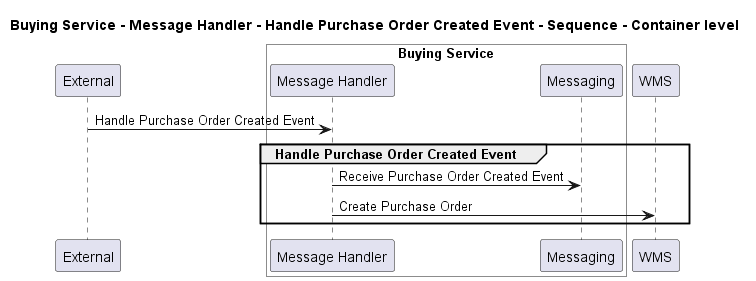

The diagram above was rendered by PlantUML. Its source (embedded in the PNG):
@startuml
!pragma layout smetana

title Buying Service - Message Handler - Handle Purchase Order Created Event - Sequence - Container level

participant "External" as C4InterFlow.SoftwareSystems.ExternalSystem

box "Buying Service" #White
    participant "Message Handler" as ECommercePlatform.SoftwareSystems.BuyingService.Containers.MessageHandler
    participant "Messaging" as ECommercePlatform.SoftwareSystems.BuyingService.Containers.Messaging
end box

participant "WMS" as ECommercePlatform.SoftwareSystems.WMS

C4InterFlow.SoftwareSystems.ExternalSystem -> ECommercePlatform.SoftwareSystems.BuyingService.Containers.MessageHandler : Handle Purchase Order Created Event
group Handle Purchase Order Created Event
ECommercePlatform.SoftwareSystems.BuyingService.Containers.MessageHandler -> ECommercePlatform.SoftwareSystems.BuyingService.Containers.Messaging : Receive Purchase Order Created Event
ECommercePlatform.SoftwareSystems.BuyingService.Containers.MessageHandler -> ECommercePlatform.SoftwareSystems.WMS : Create Purchase Order
end


@enduml